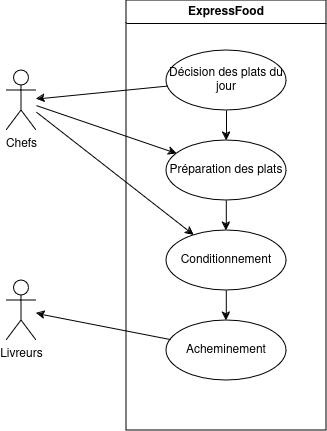

The diagram above was exported from draw.io. Its source (the exported page's mxGraphModel, read from the mxfile embedded in the PNG):
<mxGraphModel dx="1604" dy="736" grid="1" gridSize="10" guides="1" tooltips="1" connect="1" arrows="1" fold="1" page="1" pageScale="1" pageWidth="827" pageHeight="1169" math="0" shadow="0">
  <root>
    <mxCell id="0" />
    <mxCell id="1" parent="0" />
    <mxCell id="zT2eKqaUpdN-mMis6bii-1" value="Livreurs" style="shape=umlActor;verticalLabelPosition=bottom;verticalAlign=top;html=1;outlineConnect=0;" parent="1" vertex="1">
      <mxGeometry x="130" y="360" width="30" height="60" as="geometry" />
    </mxCell>
    <mxCell id="zT2eKqaUpdN-mMis6bii-2" value="Chefs" style="shape=umlActor;verticalLabelPosition=bottom;verticalAlign=top;html=1;outlineConnect=0;" parent="1" vertex="1">
      <mxGeometry x="130" y="150" width="30" height="60" as="geometry" />
    </mxCell>
    <mxCell id="zT2eKqaUpdN-mMis6bii-5" value="ExpressFood" style="swimlane;whiteSpace=wrap;html=1;" parent="1" vertex="1">
      <mxGeometry x="250" y="80" width="200" height="430" as="geometry" />
    </mxCell>
    <mxCell id="-C5H-mNY8YNuSjXsCCsb-2" value="Décision des plats du jour" style="ellipse;whiteSpace=wrap;html=1;" parent="zT2eKqaUpdN-mMis6bii-5" vertex="1">
      <mxGeometry x="40" y="50" width="120" height="60" as="geometry" />
    </mxCell>
    <mxCell id="-C5H-mNY8YNuSjXsCCsb-3" value="Préparation des plats" style="ellipse;whiteSpace=wrap;html=1;" parent="zT2eKqaUpdN-mMis6bii-5" vertex="1">
      <mxGeometry x="40" y="140" width="120" height="60" as="geometry" />
    </mxCell>
    <mxCell id="-C5H-mNY8YNuSjXsCCsb-4" value="Conditionnement" style="ellipse;whiteSpace=wrap;html=1;" parent="zT2eKqaUpdN-mMis6bii-5" vertex="1">
      <mxGeometry x="40" y="230" width="120" height="60" as="geometry" />
    </mxCell>
    <mxCell id="-C5H-mNY8YNuSjXsCCsb-5" value="Acheminement" style="ellipse;whiteSpace=wrap;html=1;" parent="zT2eKqaUpdN-mMis6bii-5" vertex="1">
      <mxGeometry x="40" y="320" width="120" height="60" as="geometry" />
    </mxCell>
    <mxCell id="-C5H-mNY8YNuSjXsCCsb-6" value="" style="endArrow=classic;html=1;rounded=0;exitX=0.5;exitY=1;exitDx=0;exitDy=0;entryX=0.5;entryY=0;entryDx=0;entryDy=0;" parent="zT2eKqaUpdN-mMis6bii-5" source="-C5H-mNY8YNuSjXsCCsb-2" target="-C5H-mNY8YNuSjXsCCsb-3" edge="1">
      <mxGeometry width="50" height="50" relative="1" as="geometry">
        <mxPoint x="140" y="330" as="sourcePoint" />
        <mxPoint x="190" y="280" as="targetPoint" />
      </mxGeometry>
    </mxCell>
    <mxCell id="-C5H-mNY8YNuSjXsCCsb-7" value="" style="endArrow=classic;html=1;rounded=0;exitX=0.5;exitY=1;exitDx=0;exitDy=0;entryX=0.5;entryY=0;entryDx=0;entryDy=0;" parent="zT2eKqaUpdN-mMis6bii-5" edge="1">
      <mxGeometry width="50" height="50" relative="1" as="geometry">
        <mxPoint x="99.8" y="200" as="sourcePoint" />
        <mxPoint x="99.8" y="230" as="targetPoint" />
      </mxGeometry>
    </mxCell>
    <mxCell id="-C5H-mNY8YNuSjXsCCsb-8" value="" style="endArrow=classic;html=1;rounded=0;exitX=0.5;exitY=1;exitDx=0;exitDy=0;entryX=0.5;entryY=0;entryDx=0;entryDy=0;" parent="zT2eKqaUpdN-mMis6bii-5" edge="1">
      <mxGeometry width="50" height="50" relative="1" as="geometry">
        <mxPoint x="99.8" y="290" as="sourcePoint" />
        <mxPoint x="99.8" y="320" as="targetPoint" />
      </mxGeometry>
    </mxCell>
    <mxCell id="-C5H-mNY8YNuSjXsCCsb-9" value="" style="endArrow=classic;html=1;rounded=0;" parent="1" source="zT2eKqaUpdN-mMis6bii-2" target="-C5H-mNY8YNuSjXsCCsb-3" edge="1">
      <mxGeometry width="50" height="50" relative="1" as="geometry">
        <mxPoint x="560" y="420" as="sourcePoint" />
        <mxPoint x="610" y="370" as="targetPoint" />
      </mxGeometry>
    </mxCell>
    <mxCell id="-C5H-mNY8YNuSjXsCCsb-10" value="" style="endArrow=classic;html=1;rounded=0;" parent="1" source="zT2eKqaUpdN-mMis6bii-2" target="-C5H-mNY8YNuSjXsCCsb-4" edge="1">
      <mxGeometry width="50" height="50" relative="1" as="geometry">
        <mxPoint x="560" y="420" as="sourcePoint" />
        <mxPoint x="610" y="370" as="targetPoint" />
      </mxGeometry>
    </mxCell>
    <mxCell id="-C5H-mNY8YNuSjXsCCsb-11" value="" style="endArrow=classic;html=1;rounded=0;" parent="1" source="-C5H-mNY8YNuSjXsCCsb-2" target="zT2eKqaUpdN-mMis6bii-2" edge="1">
      <mxGeometry width="50" height="50" relative="1" as="geometry">
        <mxPoint x="560" y="420" as="sourcePoint" />
        <mxPoint x="610" y="370" as="targetPoint" />
      </mxGeometry>
    </mxCell>
    <mxCell id="-C5H-mNY8YNuSjXsCCsb-12" value="" style="endArrow=classic;html=1;rounded=0;" parent="1" source="-C5H-mNY8YNuSjXsCCsb-5" target="zT2eKqaUpdN-mMis6bii-1" edge="1">
      <mxGeometry width="50" height="50" relative="1" as="geometry">
        <mxPoint x="560" y="420" as="sourcePoint" />
        <mxPoint x="610" y="370" as="targetPoint" />
      </mxGeometry>
    </mxCell>
  </root>
</mxGraphModel>